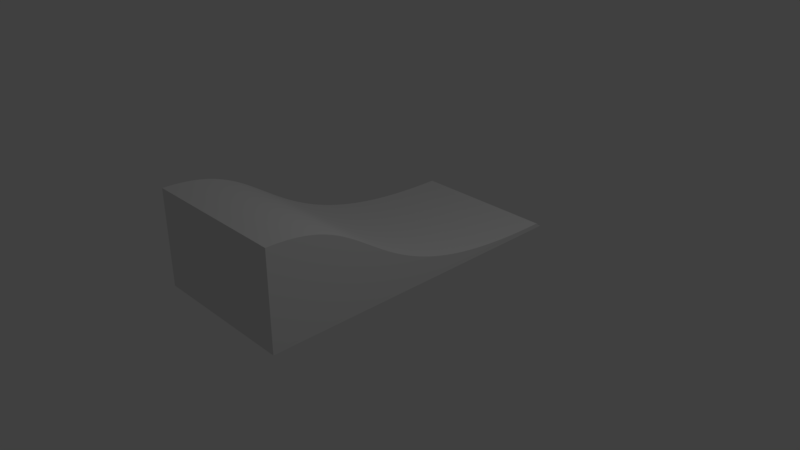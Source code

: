 # Source: slope_smooth.blend  (saved by Blender 2.79.0; exported with 4.5.12 LTS)
import bpy
from mathutils import Matrix  # noqa: F401  (used for matrix-valued properties, if any)

bpy.ops.wm.read_factory_settings(use_empty=True)
scene = bpy.context.scene
scene.name = 'Scene'

# ---- collections
col_collection_1 = bpy.data.collections.new('Collection 1'); scene.collection.children.link(col_collection_1)

# ---- world
world_world = bpy.data.worlds.new('World'); scene.world = world_world
world_world.color = (0.05088, 0.05088, 0.05088)
world_world.use_sun_shadow = False
world_world.sun_shadow_jitter_overblur = 0.0
world_world.cycles.sampling_method = 'MANUAL'

# ---- cameras
cam_camera = bpy.data.cameras.new('Camera')
cam_camera.clip_end = 100.0
cam_camera.lens = 35.0
cam_camera.sensor_width = 32.0
cam_camera.sensor_height = 18.0
cam_camera.ortho_scale = 7.314
cam_camera.dof.focus_distance = 0.0
cam_camera.dof.aperture_fstop = 128.0

# ---- lights
light_lamp = bpy.data.lights.new('Lamp', 'POINT')
light_lamp.transmission_factor = 0.0
light_lamp.cutoff_distance = 30.0
light_lamp.energy = 100.0
light_lamp.shadow_buffer_clip_start = 1.001
light_lamp.shadow_soft_size = 0.1
light_lamp.shadow_maximum_resolution = 0.006
light_lamp.use_absolute_resolution = True

# ---- meshes
me_cunurbspath = bpy.data.meshes.new('CUNurbsPath')
me_cunurbspath.from_pydata([(2.163, -1.0, 0.0578), (2.146, -1.0, 0.06285), (-2.234, -1.0, 1.284), (-2.096, -1.0, 1.283), (-1.969, -1.0, 1.276), (-1.851, -1.0, 1.262), (-1.743, -1.0, 1.244), (-1.642, -1.0, 1.221), (-1.548, -1.0, 1.194), (-1.46, -1.0, 1.162), (-1.377, -1.0, 1.128), (-1.298, -1.0, 1.091), (-1.222, -1.0, 1.051), (-1.149, -1.0, 1.009), (-1.078, -1.0, 0.9654), (-1.008, -1.0, 0.9207), (-0.9394, -1.0, 0.875), (-0.8705, -1.0, 0.8288), (-0.8013, -1.0, 0.7823), (-0.7312, -1.0, 0.7358), (-0.6598, -1.0, 0.6896), (-0.5868, -1.0, 0.6439), (-0.5119, -1.0, 0.5991), (-0.4346, -1.0, 0.5553), (-0.3549, -1.0, 0.5127), (-0.2724, -1.0, 0.4716), (-0.1871, -1.0, 0.432), (-0.09877, -1.0, 0.3942), (-0.007459, -1.0, 0.3582), (0.0869, -1.0, 0.3241), (0.1843, -1.0, 0.2922), (0.2846, -1.0, 0.2624), (0.3877, -1.0, 0.2347), (0.4934, -1.0, 0.2093), (0.6016, -1.0, 0.1861), (0.712, -1.0, 0.1652), (0.8243, -1.0, 0.1465), (0.9381, -1.0, 0.13), (1.053, -1.0, 0.1156), (1.169, -1.0, 0.1032), (1.284, -1.0, 0.09283), (1.4, -1.0, 0.08429), (1.515, -1.0, 0.07746), (1.628, -1.0, 0.0722), (1.739, -1.0, 0.06834), (1.847, -1.0, 0.06569), (1.951, -1.0, 0.06404), (2.051, -1.0, 0.06318), (2.146, -1.0, 0.06285), (2.234, -1.0, 0.0), (-2.234, -1.0, 0.0), (2.198, -1.0, 0.01677), (2.213, -1.0, 0.007551), (2.176, -1.0, 0.04477), (2.185, -1.0, 0.03021), (-2.234, 1.0, 1.284), (-2.096, 1.0, 1.283), (-1.969, 1.0, 1.276), (-1.851, 1.0, 1.262), (-1.743, 1.0, 1.244), (-1.642, 1.0, 1.221), (-1.548, 1.0, 1.194), (-1.46, 1.0, 1.162), (-1.377, 1.0, 1.128), (-1.298, 1.0, 1.091), (-1.222, 1.0, 1.051), (-1.149, 1.0, 1.009), (-1.078, 1.0, 0.9654), (-1.008, 1.0, 0.9207), (-0.9394, 1.0, 0.875), (-0.8705, 1.0, 0.8288), (-0.8013, 1.0, 0.7823), (-0.7312, 1.0, 0.7358), (-0.6598, 1.0, 0.6896), (-0.5868, 1.0, 0.6439), (-0.5119, 1.0, 0.5991), (-0.4346, 1.0, 0.5553), (-0.3549, 1.0, 0.5127), (-0.2724, 1.0, 0.4716), (-0.1871, 1.0, 0.432), (-0.09877, 1.0, 0.3942), (-0.007458, 1.0, 0.3582), (0.0869, 1.0, 0.3242), (0.1843, 1.0, 0.2922), (0.2846, 1.0, 0.2624), (0.3877, 1.0, 0.2347), (0.4934, 1.0, 0.2093), (0.6016, 1.0, 0.1861), (0.712, 1.0, 0.1652), (0.8243, 1.0, 0.1465), (0.9381, 1.0, 0.13), (1.053, 1.0, 0.1156), (1.169, 1.0, 0.1032), (1.284, 1.0, 0.09283), (1.4, 1.0, 0.08429), (1.515, 1.0, 0.07747), (1.628, 1.0, 0.07221), (1.739, 1.0, 0.06834), (1.847, 1.0, 0.06569), (1.951, 1.0, 0.06404), (2.051, 1.0, 0.06318), (2.146, 1.0, 0.06285), (2.213, 1.0, 0.007553), (2.234, 1.0, 1.967e-06), (2.163, 1.0, 0.0578), (-2.234, 1.0, 1.967e-06), (2.185, 1.0, 0.03021), (2.198, 1.0, 0.01677), (2.176, 1.0, 0.04477)], [(48, 1)], [(2, 50, 49, 52, 51, 54, 53, 0, 48, 47, 46, 45, 44, 43, 42, 41, 40, 39, 38, 37, 36, 35, 34, 33, 32, 31, 30, 29, 28, 27, 26, 25, 24, 23, 22, 21, 20, 19, 18, 17, 16, 15, 14, 13, 12, 11, 10, 9, 8, 7, 6, 5, 4, 3), (55, 56, 57, 58, 59, 60, 61, 62, 63, 64, 65, 66, 67, 68, 69, 70, 71, 72, 73, 74, 75, 76, 77, 78, 79, 80, 81, 82, 83, 84, 85, 86, 87, 88, 89, 90, 91, 92, 93, 94, 95, 96, 97, 98, 99, 100, 101, 104, 108, 106, 107, 102, 103, 105), (29, 82, 81, 28), (3, 56, 55, 2), (52, 102, 107, 51), (30, 83, 82, 29), (4, 57, 56, 3), (53, 108, 104, 0), (31, 84, 83, 30), (5, 58, 57, 4), (54, 106, 108, 53), (32, 85, 84, 31), (6, 59, 58, 5), (33, 86, 85, 32), (7, 60, 59, 6), (34, 87, 86, 33), (8, 61, 60, 7), (35, 88, 87, 34), (9, 62, 61, 8), (36, 89, 88, 35), (10, 63, 62, 9), (37, 90, 89, 36), (11, 64, 63, 10), (38, 91, 90, 37), (12, 65, 64, 11), (39, 92, 91, 38), (13, 66, 65, 12), (40, 93, 92, 39), (14, 67, 66, 13), (41, 94, 93, 40), (15, 68, 67, 14), (42, 95, 94, 41), (16, 69, 68, 15), (43, 96, 95, 42), (17, 70, 69, 16), (44, 97, 96, 43), (18, 71, 70, 17), (45, 98, 97, 44), (19, 72, 71, 18), (46, 99, 98, 45), (20, 73, 72, 19), (47, 100, 99, 46), (21, 74, 73, 20), (48, 101, 100, 47), (22, 75, 74, 21), (49, 103, 102, 52), (23, 76, 75, 22), (0, 104, 101, 48), (24, 77, 76, 23), (25, 78, 77, 24), (2, 55, 105, 50), (26, 79, 78, 25), (27, 80, 79, 26), (50, 105, 103, 49), (28, 81, 80, 27), (51, 107, 106, 54)])
me_cunurbspath.polygons.foreach_set('use_smooth', [0, 0, 1, 1, 1, 1, 1, 1, 1, 1, 1, 1, 1, 1, 1, 1, 1, 1, 1, 1, 1, 1, 1, 1, 1, 1, 1, 1, 1, 1, 1, 1, 1, 1, 1, 1, 1, 1, 1, 1, 1, 1, 1, 1, 1, 1, 1, 1, 1, 1, 0, 1, 1, 0, 1, 1])
_k = set([(0, 48), (0, 53), (0, 104), (1, 48), (46, 47), (47, 48), (47, 100), (48, 101), (49, 50), (49, 52), (49, 103), (51, 52), (51, 54), (51, 107), (52, 102), (53, 54), (53, 108), (54, 106), (99, 100), (100, 101), (101, 104), (102, 103), (102, 107), (103, 105), (104, 108), (106, 107), (106, 108)])
me_cunurbspath.attributes.new('sharp_edge', 'BOOLEAN', 'EDGE').data.foreach_set('value', [ (min(e.vertices), max(e.vertices)) in _k for e in me_cunurbspath.edges])
me_cunurbspath.use_remesh_preserve_volume = False
me_cunurbspath.use_remesh_preserve_attributes = False
me_cunurbspath.use_mirror_vertex_groups = False
me_cunurbspath.auto_texspace = False
me_cunurbspath.update()

# ---- objects
ob_nurbspath = bpy.data.objects.new('NurbsPath', me_cunurbspath)
ob_lamp = bpy.data.objects.new('Lamp', light_lamp)
ob_camera = bpy.data.objects.new('Camera', cam_camera)

# ---- transforms, parenting, visibility, modifiers, constraints
ob_nurbspath.location = (0.0, 0.0, 0.0)
ob_nurbspath.rotation_euler = (0.0, 0.0, 1.571)
ob_nurbspath.lineart.crease_threshold = 0.0
ob_lamp.location = (4.076, 1.005, 5.904)
ob_lamp.rotation_euler = (0.6503, 0.05522, 1.866)
ob_lamp.lock_rotations_4d = False
ob_lamp.empty_display_type = 'ARROWS'
ob_lamp.color = (0.0, 0.0, 0.0, 0.0)
ob_lamp.lineart.crease_threshold = 0.0
ob_camera.location = (7.481, -6.508, 5.344)
ob_camera.rotation_euler = (1.109, 0.0, 0.8149)
ob_camera.lock_rotations_4d = False
ob_camera.empty_display_type = 'ARROWS'
ob_camera.color = (0.0, 0.0, 0.0, 0.0)
ob_camera.display_type = 'WIRE'
ob_camera.lineart.crease_threshold = 0.0

# ---- collection membership
col_collection_1.objects.link(ob_nurbspath)
col_collection_1.objects.link(ob_lamp)
col_collection_1.objects.link(ob_camera)

# ---- scene / render settings (as saved in the file)
scene.camera = ob_camera
scene.frame_start = 1; scene.frame_end = 250; scene.frame_set(1)
scene.render.engine = 'BLENDER_EEVEE_NEXT'
scene.render.resolution_percentage = 50
scene.render.dither_intensity = 0.0
scene.cycles.use_denoising = False
scene.cycles.samples = 128
scene.cycles.sampling_pattern = 'TABULATED_SOBOL'
scene.cycles.use_adaptive_sampling = False
scene.cycles.use_light_tree = False
scene.cycles.blur_glossy = 0.0
scene.cycles.sample_clamp_indirect = 0.0
scene.view_settings.view_transform = 'Standard'
bpy.context.view_layer.update()
